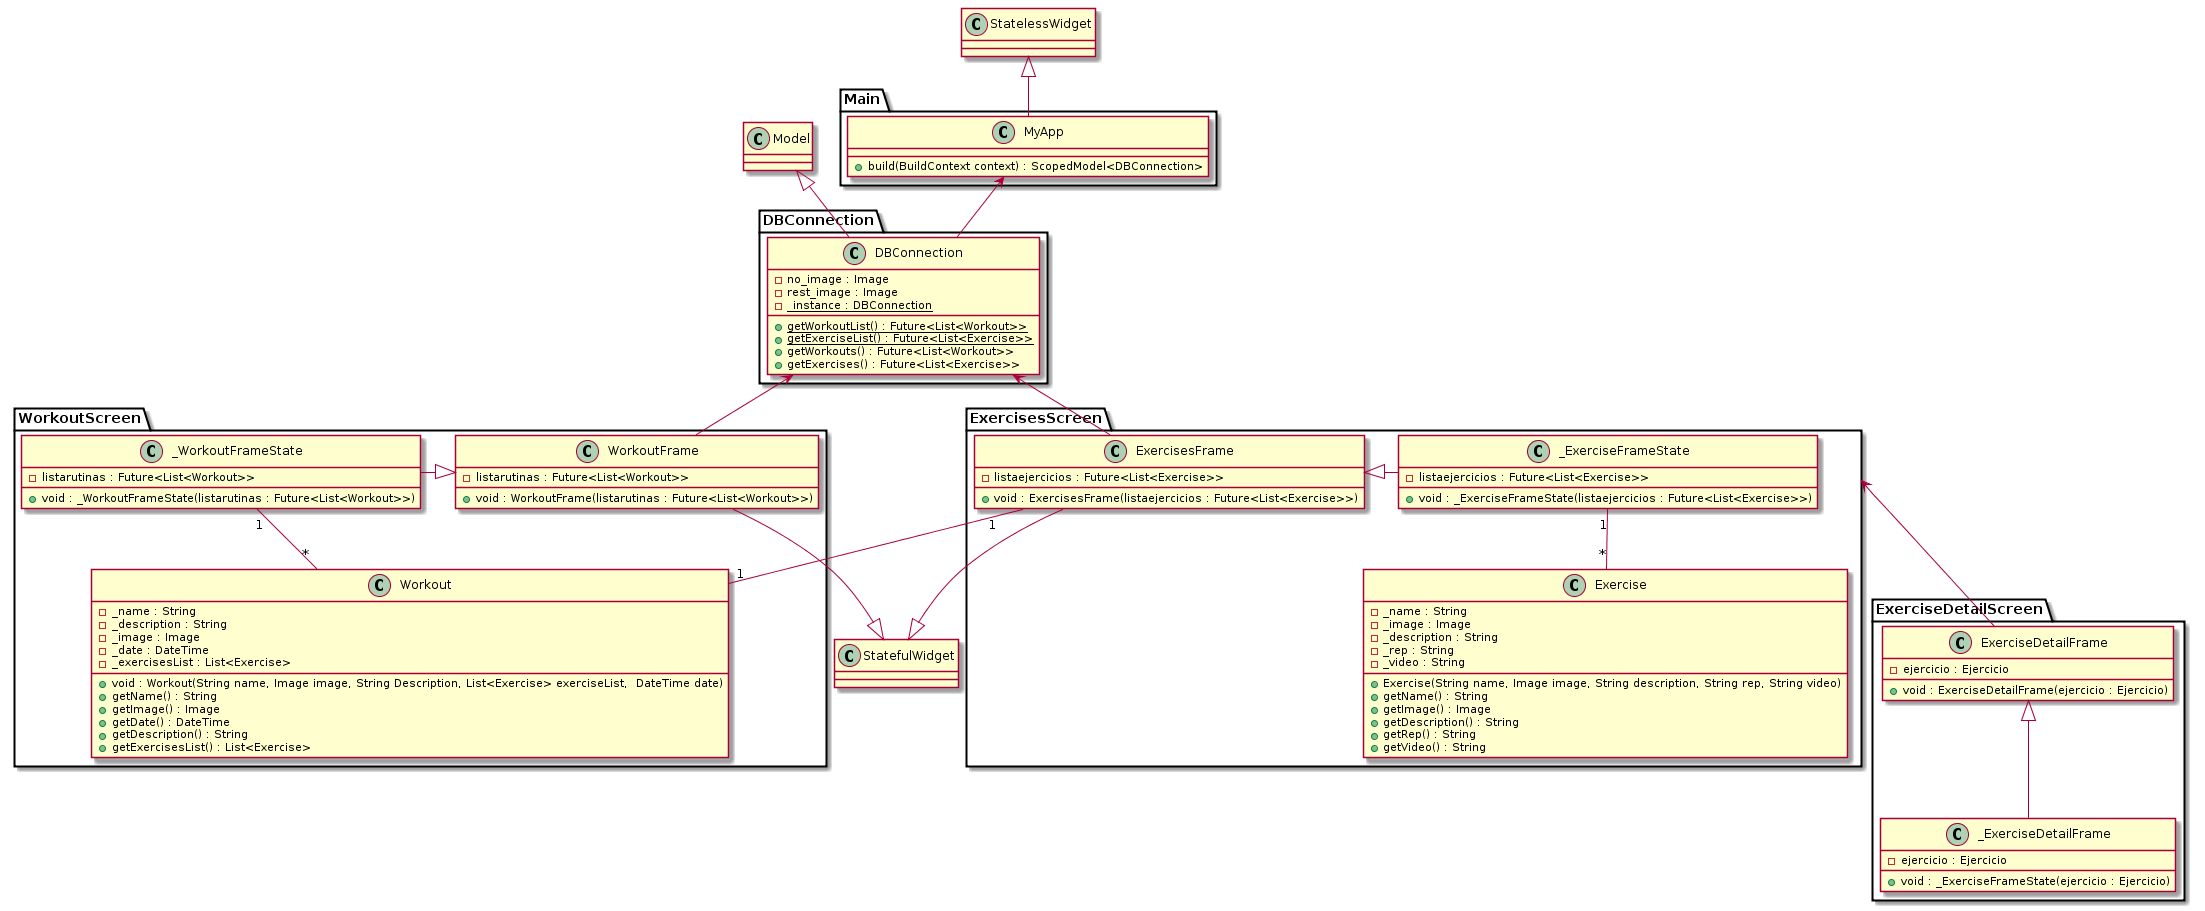

The diagram above was rendered by PlantUML. Its source (embedded in the PNG):
@startuml

StatelessWidget <|-- Main.MyApp
Main.MyApp <-- DBConnection.DBConnection
Model<|-- DBConnection.DBConnection
DBConnection.DBConnection <-- WorkoutScreen.WorkoutFrame
DBConnection.DBConnection <-- ExercisesScreen.ExercisesFrame
WorkoutScreen.Workout "1" - "1" ExercisesScreen.ExercisesFrame
StatefulWidget <|-- WorkoutScreen.WorkoutFrame
ExercisesScreen.ExercisesFrame --|> StatefulWidget
ExercisesScreen <-- ExerciseDetailScreen.ExerciseDetailFrame

package Main <<Folder>> {
    class MyApp{
        {method} + build(BuildContext context) : ScopedModel<DBConnection>
    }
}

package DBConnection <<Folder>> {
    class DBConnection {
        {field} - no_image : Image
        - rest_image : Image
        - {static} _instance : DBConnection
        {method} {static} + getWorkoutList() : Future<List<Workout>>
        + {static} getExerciseList() : Future<List<Exercise>>
        + getWorkouts() : Future<List<Workout>>
        + getExercises() : Future<List<Exercise>>
    }
}

package WorkoutScreen <<Folder>> {
    class Workout {
        {field} - _name : String
        - _description : String
        - _image : Image
        - _date : DateTime
        - _exercisesList : List<Exercise>
        
        {method} + void : Workout(String name, Image image, String Description, List<Exercise> exerciseList,  DateTime date)
        + getName() : String
        + getImage() : Image
        + getDate() : DateTime
        + getDescription() : String
        + getExercisesList() : List<Exercise>
    }
    
    class WorkoutFrame{
        {field} -listarutinas : Future<List<Workout>>
        {method} + void : WorkoutFrame(listarutinas : Future<List<Workout>>)
    }
    
    class _WorkoutFrameState{
        {field} -listarutinas : Future<List<Workout>>
        {method} + void : _WorkoutFrameState(listarutinas : Future<List<Workout>>)
    }
    
    WorkoutFrame <|- _WorkoutFrameState
    _WorkoutFrameState "1" -- "*" Workout
}

package ExercisesScreen <<Folder>>{
    class Exercise{
        {field} - _name : String
        - _image : Image
        - _description : String
        - _rep : String
        - _video : String
        {method} + Exercise(String name, Image image, String description, String rep, String video)
        + getName() : String
        + getImage() : Image
        + getDescription() : String
        + getRep() : String
        + getVideo() : String
    }
    
    class ExercisesFrame{
        {field} -listaejercicios : Future<List<Exercise>>
        {method} + void : ExercisesFrame(listaejercicios : Future<List<Exercise>>)
    }
    
    class _ExerciseFrameState{
        {field} -listaejercicios : Future<List<Exercise>>
        {method} + void : _ExerciseFrameState(listaejercicios : Future<List<Exercise>>)
    }
    
    ExercisesFrame <|- _ExerciseFrameState
    _ExerciseFrameState "1" -- "*" Exercise
}

Package ExerciseDetailScreen <<Folder>>{
class ExerciseDetailFrame{
        {field} - ejercicio : Ejercicio
        {method} + void : ExerciseDetailFrame(ejercicio : Ejercicio)
    }
    
    class _ExerciseDetailFrame{
        {field} - ejercicio : Ejercicio
        {method} + void : _ExerciseFrameState(ejercicio : Ejercicio)
    }
    ExerciseDetailFrame <|-- _ExerciseDetailFrame
}
@enduml